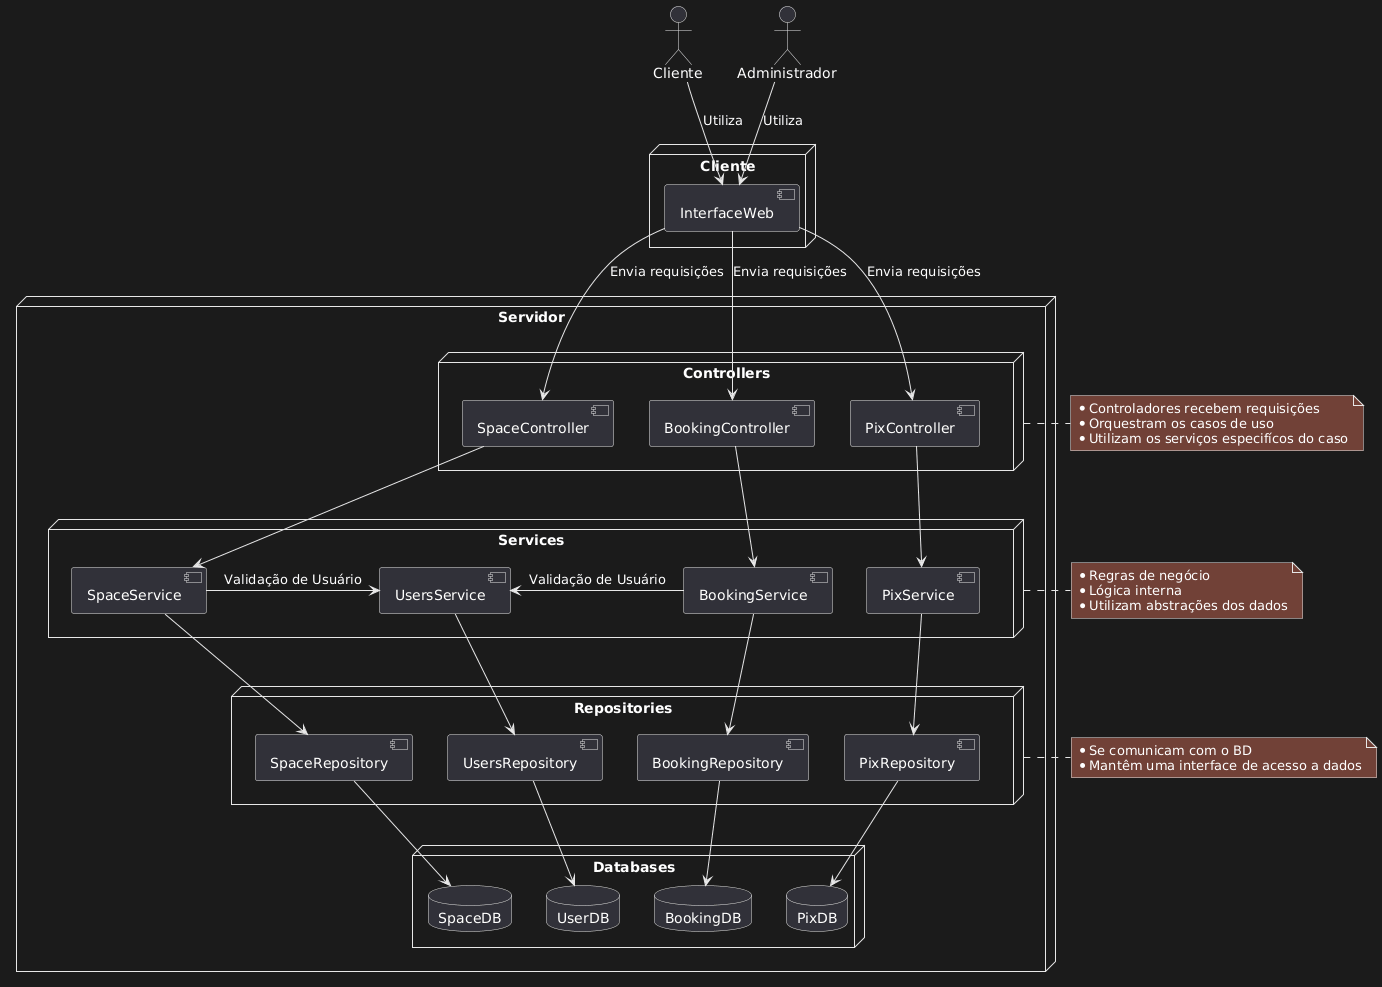

The diagram above was rendered by PlantUML. Its source (embedded in the PNG):
@startuml
Actor Cliente as CLI
Actor Administrador as ADM

Node Cliente {
    component [InterfaceWeb] as IW
}

Node Servidor {
    Node Controllers {
        component [BookingController] as BC
        component [PixController] as PC
        component [SpaceController] as SC
    }


    Node Services {
        component [BookingService] as BS
        component [PixService] as PS
        component [SpaceService] as SS
        component [UsersService] as US
    }

    Node Repositories {
        component [BookingRepository] as BR
        component [PixRepository] as PR
        component [SpaceRepository] as SR
        component [UsersRepository] as UR
    }

    Node Databases {
        database BookingDB as BD
        database PixDB as PD
        database SpaceDB as SD
        database UserDB as UD
    }
}

CLI --> IW : Utiliza
ADM --> IW : Utiliza

IW --> BC : Envia requisições
IW --> PC : Envia requisições
IW --> SC : Envia requisições

BC --> BS
PC --> PS
SC --> SS

BS --> BR
PS --> PR
SS --> SR
US --> UR
SS -r-> US : "Validação de Usuário"
BS -l-> US : "Validação de Usuário"

BR --> BD
PR --> PD
SR --> SD
UR --> UD

note right of Controllers
    * Controladores recebem requisições
    * Orquestram os casos de uso
    * Utilizam os serviços especifícos do caso
end note

note right of Services
    * Regras de negócio
    * Lógica interna
    * Utilizam abstrações dos dados
end note

note right of Repositories
    * Se comunicam com o BD
    * Mantêm uma interface de acesso a dados
end note
@enduml